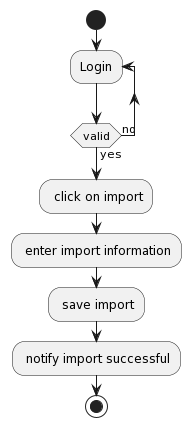

The diagram above was rendered by PlantUML. Its source (embedded in the PNG):
@startuml
start
repeat :Login;
repeat while (valid) is (no) not (yes)
: click on import;
: enter import information;
: save import;
: notify import successful;
stop
@enduml